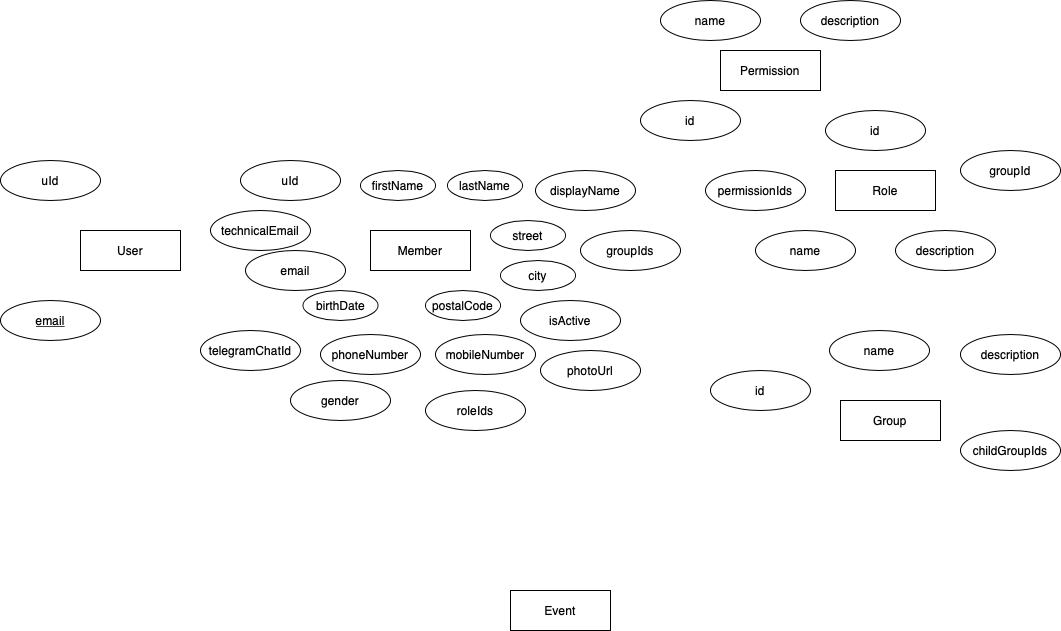

The diagram above was exported from draw.io. Its source (the exported page's mxGraphModel, read from the mxfile embedded in the PNG):
<mxGraphModel dx="1260" dy="797" grid="1" gridSize="10" guides="1" tooltips="1" connect="1" arrows="1" fold="1" page="1" pageScale="1" pageWidth="1169" pageHeight="827" math="0" shadow="0" extFonts="Permanent Marker^https://fonts.googleapis.com/css?family=Permanent+Marker">
  <root>
    <mxCell id="0" />
    <mxCell id="1" parent="0" />
    <mxCell id="Y8yPPuU184hUhB0sjw1A-1" value="User&lt;br&gt;" style="whiteSpace=wrap;html=1;align=center;" parent="1" vertex="1">
      <mxGeometry x="180" y="270" width="100" height="40" as="geometry" />
    </mxCell>
    <mxCell id="Y8yPPuU184hUhB0sjw1A-7" value="&lt;u&gt;email&lt;/u&gt;" style="ellipse;whiteSpace=wrap;html=1;align=center;" parent="1" vertex="1">
      <mxGeometry x="100" y="340" width="100" height="40" as="geometry" />
    </mxCell>
    <mxCell id="Y8yPPuU184hUhB0sjw1A-9" value="uId" style="ellipse;whiteSpace=wrap;html=1;align=center;" parent="1" vertex="1">
      <mxGeometry x="100" y="200" width="100" height="40" as="geometry" />
    </mxCell>
    <mxCell id="Y8yPPuU184hUhB0sjw1A-10" value="Member" style="whiteSpace=wrap;html=1;align=center;" parent="1" vertex="1">
      <mxGeometry x="470" y="270" width="100" height="40" as="geometry" />
    </mxCell>
    <mxCell id="Y8yPPuU184hUhB0sjw1A-11" value="uId" style="ellipse;whiteSpace=wrap;html=1;align=center;" parent="1" vertex="1">
      <mxGeometry x="340" y="200" width="100" height="40" as="geometry" />
    </mxCell>
    <mxCell id="Y8yPPuU184hUhB0sjw1A-12" value="firstName" style="ellipse;whiteSpace=wrap;html=1;align=center;" parent="1" vertex="1">
      <mxGeometry x="460" y="210" width="75" height="30" as="geometry" />
    </mxCell>
    <mxCell id="Y8yPPuU184hUhB0sjw1A-14" value="lastName" style="ellipse;whiteSpace=wrap;html=1;align=center;" parent="1" vertex="1">
      <mxGeometry x="547" y="210" width="75" height="30" as="geometry" />
    </mxCell>
    <mxCell id="Y8yPPuU184hUhB0sjw1A-15" value="street" style="ellipse;whiteSpace=wrap;html=1;align=center;" parent="1" vertex="1">
      <mxGeometry x="590" y="260" width="75" height="30" as="geometry" />
    </mxCell>
    <mxCell id="Y8yPPuU184hUhB0sjw1A-16" value="city" style="ellipse;whiteSpace=wrap;html=1;align=center;" parent="1" vertex="1">
      <mxGeometry x="600" y="300" width="75" height="30" as="geometry" />
    </mxCell>
    <mxCell id="Y8yPPuU184hUhB0sjw1A-17" value="postalCode" style="ellipse;whiteSpace=wrap;html=1;align=center;" parent="1" vertex="1">
      <mxGeometry x="525" y="330" width="75" height="30" as="geometry" />
    </mxCell>
    <mxCell id="Y8yPPuU184hUhB0sjw1A-19" value="birthDate" style="ellipse;whiteSpace=wrap;html=1;align=center;" parent="1" vertex="1">
      <mxGeometry x="402.5" y="330" width="75" height="30" as="geometry" />
    </mxCell>
    <mxCell id="Y8yPPuU184hUhB0sjw1A-20" value="technicalEmail" style="ellipse;whiteSpace=wrap;html=1;align=center;" parent="1" vertex="1">
      <mxGeometry x="310" y="250" width="100" height="40" as="geometry" />
    </mxCell>
    <mxCell id="Y8yPPuU184hUhB0sjw1A-21" value="email" style="ellipse;whiteSpace=wrap;html=1;align=center;" parent="1" vertex="1">
      <mxGeometry x="345" y="290" width="100" height="40" as="geometry" />
    </mxCell>
    <mxCell id="Y8yPPuU184hUhB0sjw1A-22" value="phoneNumber" style="ellipse;whiteSpace=wrap;html=1;align=center;" parent="1" vertex="1">
      <mxGeometry x="420" y="374" width="100" height="40" as="geometry" />
    </mxCell>
    <mxCell id="Y8yPPuU184hUhB0sjw1A-23" value="mobileNumber" style="ellipse;whiteSpace=wrap;html=1;align=center;" parent="1" vertex="1">
      <mxGeometry x="535" y="374" width="100" height="40" as="geometry" />
    </mxCell>
    <mxCell id="Y8yPPuU184hUhB0sjw1A-24" value="isActive" style="ellipse;whiteSpace=wrap;html=1;align=center;" parent="1" vertex="1">
      <mxGeometry x="620" y="340" width="100" height="40" as="geometry" />
    </mxCell>
    <mxCell id="Y8yPPuU184hUhB0sjw1A-25" value="telegramChatId" style="ellipse;whiteSpace=wrap;html=1;align=center;" parent="1" vertex="1">
      <mxGeometry x="300" y="370" width="100" height="40" as="geometry" />
    </mxCell>
    <mxCell id="Y8yPPuU184hUhB0sjw1A-26" value="displayName" style="ellipse;whiteSpace=wrap;html=1;align=center;" parent="1" vertex="1">
      <mxGeometry x="635" y="210" width="100" height="40" as="geometry" />
    </mxCell>
    <mxCell id="Y8yPPuU184hUhB0sjw1A-27" value="photoUrl" style="ellipse;whiteSpace=wrap;html=1;align=center;" parent="1" vertex="1">
      <mxGeometry x="640" y="390" width="100" height="40" as="geometry" />
    </mxCell>
    <mxCell id="Y8yPPuU184hUhB0sjw1A-28" value="gender" style="ellipse;whiteSpace=wrap;html=1;align=center;" parent="1" vertex="1">
      <mxGeometry x="390" y="420" width="100" height="40" as="geometry" />
    </mxCell>
    <mxCell id="Y8yPPuU184hUhB0sjw1A-31" value="Permission" style="whiteSpace=wrap;html=1;align=center;" parent="1" vertex="1">
      <mxGeometry x="820" y="90" width="100" height="40" as="geometry" />
    </mxCell>
    <mxCell id="Y8yPPuU184hUhB0sjw1A-32" value="name&lt;br&gt;" style="ellipse;whiteSpace=wrap;html=1;align=center;" parent="1" vertex="1">
      <mxGeometry x="760" y="40" width="100" height="40" as="geometry" />
    </mxCell>
    <mxCell id="Y8yPPuU184hUhB0sjw1A-33" value="description" style="ellipse;whiteSpace=wrap;html=1;align=center;" parent="1" vertex="1">
      <mxGeometry x="900" y="40" width="100" height="40" as="geometry" />
    </mxCell>
    <mxCell id="Y8yPPuU184hUhB0sjw1A-34" value="id&lt;br&gt;" style="ellipse;whiteSpace=wrap;html=1;align=center;" parent="1" vertex="1">
      <mxGeometry x="740" y="140" width="100" height="40" as="geometry" />
    </mxCell>
    <mxCell id="Y8yPPuU184hUhB0sjw1A-35" value="Role" style="whiteSpace=wrap;html=1;align=center;" parent="1" vertex="1">
      <mxGeometry x="935" y="210" width="100" height="40" as="geometry" />
    </mxCell>
    <mxCell id="Y8yPPuU184hUhB0sjw1A-36" value="permissionIds" style="ellipse;whiteSpace=wrap;html=1;align=center;" parent="1" vertex="1">
      <mxGeometry x="805" y="210" width="100" height="40" as="geometry" />
    </mxCell>
    <mxCell id="Y8yPPuU184hUhB0sjw1A-37" value="id&lt;br&gt;" style="ellipse;whiteSpace=wrap;html=1;align=center;" parent="1" vertex="1">
      <mxGeometry x="925" y="150" width="100" height="40" as="geometry" />
    </mxCell>
    <mxCell id="Y8yPPuU184hUhB0sjw1A-38" value="name&lt;br&gt;" style="ellipse;whiteSpace=wrap;html=1;align=center;" parent="1" vertex="1">
      <mxGeometry x="855" y="270" width="100" height="40" as="geometry" />
    </mxCell>
    <mxCell id="Y8yPPuU184hUhB0sjw1A-39" value="description" style="ellipse;whiteSpace=wrap;html=1;align=center;" parent="1" vertex="1">
      <mxGeometry x="995" y="270" width="100" height="40" as="geometry" />
    </mxCell>
    <mxCell id="Y8yPPuU184hUhB0sjw1A-40" value="roleIds" style="ellipse;whiteSpace=wrap;html=1;align=center;" parent="1" vertex="1">
      <mxGeometry x="525" y="430" width="100" height="40" as="geometry" />
    </mxCell>
    <mxCell id="Y8yPPuU184hUhB0sjw1A-49" value="" style="edgeStyle=orthogonalEdgeStyle;rounded=0;orthogonalLoop=1;jettySize=auto;html=1;entryX=0.5;entryY=1;entryDx=0;entryDy=0;entryPerimeter=0;" parent="1" edge="1">
      <mxGeometry relative="1" as="geometry">
        <mxPoint x="445" y="625.9999999999999" as="targetPoint" />
      </mxGeometry>
    </mxCell>
    <mxCell id="Y8yPPuU184hUhB0sjw1A-50" value="Group" style="whiteSpace=wrap;html=1;align=center;" parent="1" vertex="1">
      <mxGeometry x="940" y="440" width="100" height="40" as="geometry" />
    </mxCell>
    <mxCell id="Y8yPPuU184hUhB0sjw1A-51" value="id&lt;br&gt;" style="ellipse;whiteSpace=wrap;html=1;align=center;" parent="1" vertex="1">
      <mxGeometry x="810" y="410" width="100" height="40" as="geometry" />
    </mxCell>
    <mxCell id="Y8yPPuU184hUhB0sjw1A-52" value="name&lt;br&gt;" style="ellipse;whiteSpace=wrap;html=1;align=center;" parent="1" vertex="1">
      <mxGeometry x="929" y="370" width="100" height="40" as="geometry" />
    </mxCell>
    <mxCell id="Y8yPPuU184hUhB0sjw1A-53" value="description" style="ellipse;whiteSpace=wrap;html=1;align=center;" parent="1" vertex="1">
      <mxGeometry x="1060" y="374" width="100" height="40" as="geometry" />
    </mxCell>
    <mxCell id="Y8yPPuU184hUhB0sjw1A-54" value="groupIds" style="ellipse;whiteSpace=wrap;html=1;align=center;" parent="1" vertex="1">
      <mxGeometry x="680" y="270" width="100" height="40" as="geometry" />
    </mxCell>
    <mxCell id="Y8yPPuU184hUhB0sjw1A-58" value="groupId" style="ellipse;whiteSpace=wrap;html=1;align=center;" parent="1" vertex="1">
      <mxGeometry x="1060" y="190" width="100" height="40" as="geometry" />
    </mxCell>
    <mxCell id="Y8yPPuU184hUhB0sjw1A-59" value="childGroupIds" style="ellipse;whiteSpace=wrap;html=1;align=center;" parent="1" vertex="1">
      <mxGeometry x="1060" y="470" width="100" height="40" as="geometry" />
    </mxCell>
    <mxCell id="Y8yPPuU184hUhB0sjw1A-60" value="Event" style="whiteSpace=wrap;html=1;align=center;" parent="1" vertex="1">
      <mxGeometry x="610" y="630" width="100" height="40" as="geometry" />
    </mxCell>
  </root>
</mxGraphModel>